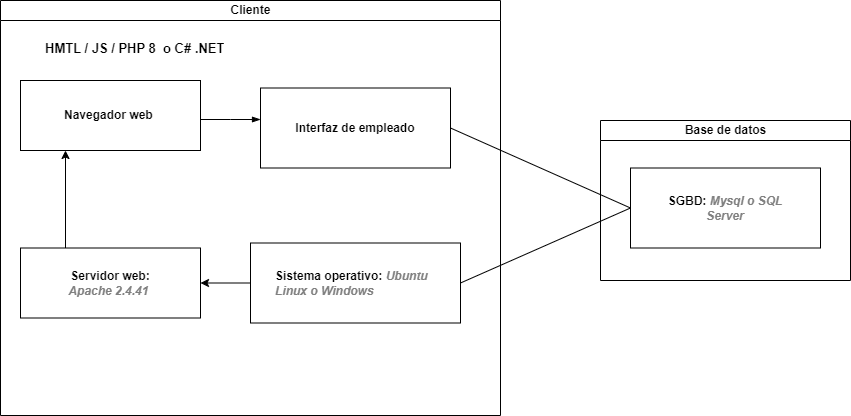

The diagram above was exported from draw.io. Its source (the exported page's mxGraphModel, read from the mxfile embedded in the PNG):
<mxGraphModel dx="1621" dy="456" grid="1" gridSize="10" guides="1" tooltips="1" connect="1" arrows="1" fold="1" page="1" pageScale="1" pageWidth="827" pageHeight="1169" math="0" shadow="0">
  <root>
    <mxCell id="0" />
    <mxCell id="1" parent="0" />
    <mxCell id="dNxyNK7c78bLwvsdeMH5-11" value="Base de datos" style="swimlane;html=1;startSize=20;horizontal=1;containerType=tree;glass=0;" parent="1" vertex="1">
      <mxGeometry x="100" y="190" width="250" height="160" as="geometry" />
    </mxCell>
    <UserObject label="SGBD: &lt;i style=&quot;&quot;&gt;&lt;font style=&quot;&quot; color=&quot;#808080&quot;&gt;Mysql o SQL Server&lt;/font&gt;&lt;/i&gt;" name="Edward Morrison" position="Brand Manager" location="Office 2" email="me@example.com" placeholders="1" id="ZHCZY71GXeiebjeS2sUy-4">
      <mxCell style="label;whiteSpace=wrap;html=1;rounded=0;glass=0;treeFolding=1;treeMoving=1;spacingLeft=0;spacing=25;align=center;" vertex="1" parent="dNxyNK7c78bLwvsdeMH5-11">
        <mxGeometry x="30" y="47.5" width="190" height="80" as="geometry" />
      </mxCell>
    </UserObject>
    <mxCell id="fVVXHt8dOazqZOPAclW9-1" value="Cliente" style="swimlane;html=1;startSize=20;horizontal=1;containerType=tree;glass=0;spacing=25;labelBorderColor=none;verticalAlign=middle;" parent="1" vertex="1">
      <mxGeometry x="-500" y="70" width="500" height="415" as="geometry" />
    </mxCell>
    <UserObject label="Navegador web&lt;i style=&quot;border-color: var(--border-color); color: gray;&quot;&gt;&amp;nbsp;&lt;/i&gt;" name="Tessa Miller" position="CFO" location="Office 1" email="me@example.com" placeholders="1" id="fVVXHt8dOazqZOPAclW9-2">
      <mxCell style="label;whiteSpace=wrap;html=1;rounded=0;glass=0;treeMoving=1;treeFolding=1;spacingLeft=0;spacing=25;align=center;" parent="fVVXHt8dOazqZOPAclW9-1" vertex="1">
        <mxGeometry x="20" y="80" width="180" height="70" as="geometry" />
      </mxCell>
    </UserObject>
    <mxCell id="fVVXHt8dOazqZOPAclW9-3" value="" style="endArrow=blockThin;endFill=1;fontSize=11;edgeStyle=elbowEdgeStyle;elbow=vertical;rounded=0;" parent="fVVXHt8dOazqZOPAclW9-1" source="fVVXHt8dOazqZOPAclW9-2" target="fVVXHt8dOazqZOPAclW9-4" edge="1">
      <mxGeometry relative="1" as="geometry" />
    </mxCell>
    <UserObject label="Interfaz de empleado" name="Edward Morrison" position="Brand Manager" location="Office 2" email="me@example.com" placeholders="1" id="fVVXHt8dOazqZOPAclW9-4">
      <mxCell style="label;whiteSpace=wrap;html=1;rounded=0;glass=0;treeFolding=1;treeMoving=1;spacingLeft=0;spacing=25;align=center;" parent="fVVXHt8dOazqZOPAclW9-1" vertex="1">
        <mxGeometry x="260" y="87.5" width="190" height="80" as="geometry" />
      </mxCell>
    </UserObject>
    <mxCell id="fVVXHt8dOazqZOPAclW9-25" value="&lt;h1&gt;&lt;font style=&quot;font-size: 13px;&quot;&gt;HMTL / JS / PHP 8&amp;nbsp; o C# .NET&lt;/font&gt;&lt;/h1&gt;" style="text;html=1;strokeColor=none;fillColor=none;spacing=5;spacingTop=-20;whiteSpace=wrap;overflow=hidden;rounded=0;" parent="fVVXHt8dOazqZOPAclW9-1" vertex="1">
      <mxGeometry x="40" y="25" width="190" height="40" as="geometry" />
    </mxCell>
    <UserObject label="Servidor web: &lt;i style=&quot;border-color: var(--border-color); color: gray;&quot;&gt;Apache&amp;nbsp;2.4.41&amp;nbsp;&lt;/i&gt;" name="Tessa Miller" position="CFO" location="Office 1" email="me@example.com" placeholders="1" id="fVVXHt8dOazqZOPAclW9-26">
      <mxCell style="label;whiteSpace=wrap;html=1;rounded=0;glass=0;treeMoving=1;treeFolding=1;spacingLeft=0;spacing=25;align=center;" parent="fVVXHt8dOazqZOPAclW9-1" vertex="1">
        <mxGeometry x="20" y="247.5" width="180" height="70" as="geometry" />
      </mxCell>
    </UserObject>
    <UserObject label="&lt;font style=&quot;font-size: 12px;&quot;&gt;Sistema operativo: &lt;i style=&quot;border-color: var(--border-color); color: gray;&quot;&gt;Ubuntu Linux o Windows&lt;/i&gt;&lt;/font&gt;" name="Alison Donovan" position="System Admin" location="Office 3" email="me@example.com" placeholders="1" id="dNxyNK7c78bLwvsdeMH5-18">
      <mxCell style="label;whiteSpace=wrap;html=1;rounded=0;glass=0;spacing=25;spacingLeft=0;" parent="fVVXHt8dOazqZOPAclW9-1" vertex="1">
        <mxGeometry x="250" y="242.5" width="210" height="80" as="geometry" />
      </mxCell>
    </UserObject>
    <mxCell id="fVVXHt8dOazqZOPAclW9-31" value="" style="endArrow=classic;html=1;rounded=0;exitX=0;exitY=0.5;exitDx=0;exitDy=0;entryX=1;entryY=0.5;entryDx=0;entryDy=0;" parent="fVVXHt8dOazqZOPAclW9-1" source="dNxyNK7c78bLwvsdeMH5-18" target="fVVXHt8dOazqZOPAclW9-26" edge="1">
      <mxGeometry width="50" height="50" relative="1" as="geometry">
        <mxPoint x="210" y="395" as="sourcePoint" />
        <mxPoint x="260" y="345" as="targetPoint" />
      </mxGeometry>
    </mxCell>
    <mxCell id="fVVXHt8dOazqZOPAclW9-38" value="" style="endArrow=classic;html=1;rounded=0;exitX=0.25;exitY=0;exitDx=0;exitDy=0;entryX=0.25;entryY=1;entryDx=0;entryDy=0;" parent="fVVXHt8dOazqZOPAclW9-1" source="fVVXHt8dOazqZOPAclW9-26" target="fVVXHt8dOazqZOPAclW9-2" edge="1">
      <mxGeometry width="50" height="50" relative="1" as="geometry">
        <mxPoint x="50" y="310" as="sourcePoint" />
        <mxPoint x="100" y="260" as="targetPoint" />
      </mxGeometry>
    </mxCell>
    <mxCell id="fVVXHt8dOazqZOPAclW9-20" value="" style="endArrow=none;html=1;rounded=0;entryX=0;entryY=0.5;entryDx=0;entryDy=0;exitX=1;exitY=0.5;exitDx=0;exitDy=0;" parent="1" source="dNxyNK7c78bLwvsdeMH5-18" target="ZHCZY71GXeiebjeS2sUy-4" edge="1">
      <mxGeometry width="50" height="50" relative="1" as="geometry">
        <mxPoint x="-27" y="400" as="sourcePoint" />
        <mxPoint x="135" y="280" as="targetPoint" />
      </mxGeometry>
    </mxCell>
    <mxCell id="fVVXHt8dOazqZOPAclW9-21" value="" style="endArrow=none;html=1;rounded=0;exitX=1;exitY=0.5;exitDx=0;exitDy=0;entryX=0;entryY=0.5;entryDx=0;entryDy=0;" parent="1" source="fVVXHt8dOazqZOPAclW9-4" target="ZHCZY71GXeiebjeS2sUy-4" edge="1">
      <mxGeometry width="50" height="50" relative="1" as="geometry">
        <mxPoint x="30" y="295" as="sourcePoint" />
        <mxPoint x="135" y="280" as="targetPoint" />
      </mxGeometry>
    </mxCell>
  </root>
</mxGraphModel>